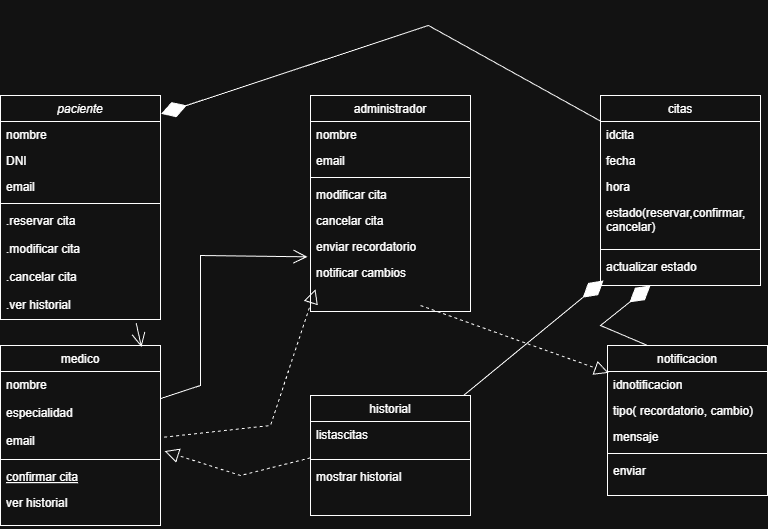

The diagram above was exported from draw.io. Its source (the exported page's mxGraphModel, read from the mxfile embedded in the PNG):
<mxGraphModel dx="786" dy="465" grid="1" gridSize="10" guides="1" tooltips="1" connect="1" arrows="1" fold="1" page="1" pageScale="1" pageWidth="827" pageHeight="1169" math="0" shadow="0">
  <root>
    <mxCell id="WIyWlLk6GJQsqaUBKTNV-0" />
    <mxCell id="WIyWlLk6GJQsqaUBKTNV-1" parent="WIyWlLk6GJQsqaUBKTNV-0" />
    <mxCell id="zkfFHV4jXpPFQw0GAbJ--0" parent="WIyWlLk6GJQsqaUBKTNV-1" style="swimlane;fontStyle=2;align=center;verticalAlign=top;childLayout=stackLayout;horizontal=1;startSize=26;horizontalStack=0;resizeParent=1;resizeLast=0;collapsible=1;marginBottom=0;rounded=0;shadow=0;strokeWidth=1;" value="paciente" vertex="1">
      <mxGeometry height="224" width="160" x="220" y="120" as="geometry">
        <mxRectangle height="26" width="160" x="230" y="140" as="alternateBounds" />
      </mxGeometry>
    </mxCell>
    <mxCell id="zkfFHV4jXpPFQw0GAbJ--1" parent="zkfFHV4jXpPFQw0GAbJ--0" style="text;align=left;verticalAlign=top;spacingLeft=4;spacingRight=4;overflow=hidden;rotatable=0;points=[[0,0.5],[1,0.5]];portConstraint=eastwest;" value="nombre" vertex="1">
      <mxGeometry height="26" width="160" y="26" as="geometry" />
    </mxCell>
    <mxCell id="zkfFHV4jXpPFQw0GAbJ--2" parent="zkfFHV4jXpPFQw0GAbJ--0" style="text;align=left;verticalAlign=top;spacingLeft=4;spacingRight=4;overflow=hidden;rotatable=0;points=[[0,0.5],[1,0.5]];portConstraint=eastwest;rounded=0;shadow=0;html=0;" value="DNI" vertex="1">
      <mxGeometry height="26" width="160" y="52" as="geometry" />
    </mxCell>
    <mxCell id="zkfFHV4jXpPFQw0GAbJ--3" parent="zkfFHV4jXpPFQw0GAbJ--0" style="text;align=left;verticalAlign=top;spacingLeft=4;spacingRight=4;overflow=hidden;rotatable=0;points=[[0,0.5],[1,0.5]];portConstraint=eastwest;rounded=0;shadow=0;html=0;" value="email" vertex="1">
      <mxGeometry height="26" width="160" y="78" as="geometry" />
    </mxCell>
    <mxCell id="zkfFHV4jXpPFQw0GAbJ--4" parent="zkfFHV4jXpPFQw0GAbJ--0" style="line;html=1;strokeWidth=1;align=left;verticalAlign=middle;spacingTop=-1;spacingLeft=3;spacingRight=3;rotatable=0;labelPosition=right;points=[];portConstraint=eastwest;" value="" vertex="1">
      <mxGeometry height="8" width="160" y="104" as="geometry" />
    </mxCell>
    <mxCell id="zkfFHV4jXpPFQw0GAbJ--5" parent="zkfFHV4jXpPFQw0GAbJ--0" style="text;align=left;verticalAlign=top;spacingLeft=4;spacingRight=4;overflow=hidden;rotatable=0;points=[[0,0.5],[1,0.5]];portConstraint=eastwest;" value=".reservar cita&#10;" vertex="1">
      <mxGeometry height="28" width="160" y="112" as="geometry" />
    </mxCell>
    <mxCell id="hseuHMxT-4WI7fhaEG0q-5" parent="zkfFHV4jXpPFQw0GAbJ--0" style="text;align=left;verticalAlign=top;spacingLeft=4;spacingRight=4;overflow=hidden;rotatable=0;points=[[0,0.5],[1,0.5]];portConstraint=eastwest;" value=".modificar cita" vertex="1">
      <mxGeometry height="28" width="160" y="140" as="geometry" />
    </mxCell>
    <mxCell id="hseuHMxT-4WI7fhaEG0q-6" parent="zkfFHV4jXpPFQw0GAbJ--0" style="text;align=left;verticalAlign=top;spacingLeft=4;spacingRight=4;overflow=hidden;rotatable=0;points=[[0,0.5],[1,0.5]];portConstraint=eastwest;" value=".cancelar cita" vertex="1">
      <mxGeometry height="28" width="160" y="168" as="geometry" />
    </mxCell>
    <mxCell id="hseuHMxT-4WI7fhaEG0q-7" parent="zkfFHV4jXpPFQw0GAbJ--0" style="text;align=left;verticalAlign=top;spacingLeft=4;spacingRight=4;overflow=hidden;rotatable=0;points=[[0,0.5],[1,0.5]];portConstraint=eastwest;" value=".ver historial" vertex="1">
      <mxGeometry height="28" width="160" y="196" as="geometry" />
    </mxCell>
    <mxCell id="zkfFHV4jXpPFQw0GAbJ--6" parent="WIyWlLk6GJQsqaUBKTNV-1" style="swimlane;fontStyle=0;align=center;verticalAlign=top;childLayout=stackLayout;horizontal=1;startSize=26;horizontalStack=0;resizeParent=1;resizeLast=0;collapsible=1;marginBottom=0;rounded=0;shadow=0;strokeWidth=1;" value="medico" vertex="1">
      <mxGeometry height="180" width="160" x="220" y="370" as="geometry">
        <mxRectangle height="26" width="160" x="130" y="380" as="alternateBounds" />
      </mxGeometry>
    </mxCell>
    <mxCell id="zkfFHV4jXpPFQw0GAbJ--7" parent="zkfFHV4jXpPFQw0GAbJ--6" style="text;align=left;verticalAlign=top;spacingLeft=4;spacingRight=4;overflow=hidden;rotatable=0;points=[[0,0.5],[1,0.5]];portConstraint=eastwest;" value="nombre&#10;&#10;especialidad&#10;&#10;email" vertex="1">
      <mxGeometry height="84" width="160" y="26" as="geometry" />
    </mxCell>
    <mxCell id="zkfFHV4jXpPFQw0GAbJ--9" parent="zkfFHV4jXpPFQw0GAbJ--6" style="line;html=1;strokeWidth=1;align=left;verticalAlign=middle;spacingTop=-1;spacingLeft=3;spacingRight=3;rotatable=0;labelPosition=right;points=[];portConstraint=eastwest;" value="" vertex="1">
      <mxGeometry height="8" width="160" y="110" as="geometry" />
    </mxCell>
    <mxCell id="zkfFHV4jXpPFQw0GAbJ--10" parent="zkfFHV4jXpPFQw0GAbJ--6" style="text;align=left;verticalAlign=top;spacingLeft=4;spacingRight=4;overflow=hidden;rotatable=0;points=[[0,0.5],[1,0.5]];portConstraint=eastwest;fontStyle=4" value="confirmar cita" vertex="1">
      <mxGeometry height="26" width="160" y="118" as="geometry" />
    </mxCell>
    <mxCell id="zkfFHV4jXpPFQw0GAbJ--11" parent="zkfFHV4jXpPFQw0GAbJ--6" style="text;align=left;verticalAlign=top;spacingLeft=4;spacingRight=4;overflow=hidden;rotatable=0;points=[[0,0.5],[1,0.5]];portConstraint=eastwest;" value="ver historial" vertex="1">
      <mxGeometry height="36" width="160" y="144" as="geometry" />
    </mxCell>
    <mxCell id="zkfFHV4jXpPFQw0GAbJ--13" parent="WIyWlLk6GJQsqaUBKTNV-1" style="swimlane;fontStyle=0;align=center;verticalAlign=top;childLayout=stackLayout;horizontal=1;startSize=26;horizontalStack=0;resizeParent=1;resizeLast=0;collapsible=1;marginBottom=0;rounded=0;shadow=0;strokeWidth=1;" value="historial" vertex="1">
      <mxGeometry height="120" width="160" x="530" y="420" as="geometry">
        <mxRectangle height="26" width="170" x="340" y="380" as="alternateBounds" />
      </mxGeometry>
    </mxCell>
    <mxCell id="zkfFHV4jXpPFQw0GAbJ--14" parent="zkfFHV4jXpPFQw0GAbJ--13" style="text;align=left;verticalAlign=top;spacingLeft=4;spacingRight=4;overflow=hidden;rotatable=0;points=[[0,0.5],[1,0.5]];portConstraint=eastwest;" value="listascitas" vertex="1">
      <mxGeometry height="34" width="160" y="26" as="geometry" />
    </mxCell>
    <mxCell id="zkfFHV4jXpPFQw0GAbJ--15" parent="zkfFHV4jXpPFQw0GAbJ--13" style="line;html=1;strokeWidth=1;align=left;verticalAlign=middle;spacingTop=-1;spacingLeft=3;spacingRight=3;rotatable=0;labelPosition=right;points=[];portConstraint=eastwest;" value="" vertex="1">
      <mxGeometry height="8" width="160" y="60" as="geometry" />
    </mxCell>
    <mxCell id="hseuHMxT-4WI7fhaEG0q-34" parent="zkfFHV4jXpPFQw0GAbJ--13" style="text;align=left;verticalAlign=top;spacingLeft=4;spacingRight=4;overflow=hidden;rotatable=0;points=[[0,0.5],[1,0.5]];portConstraint=eastwest;" value="mostrar historial" vertex="1">
      <mxGeometry height="34" width="160" y="68" as="geometry" />
    </mxCell>
    <mxCell id="zkfFHV4jXpPFQw0GAbJ--17" parent="WIyWlLk6GJQsqaUBKTNV-1" style="swimlane;fontStyle=0;align=center;verticalAlign=top;childLayout=stackLayout;horizontal=1;startSize=26;horizontalStack=0;resizeParent=1;resizeLast=0;collapsible=1;marginBottom=0;rounded=0;shadow=0;strokeWidth=1;" value="administrador" vertex="1">
      <mxGeometry height="216" width="160" x="530" y="120" as="geometry">
        <mxRectangle height="26" width="160" x="550" y="140" as="alternateBounds" />
      </mxGeometry>
    </mxCell>
    <mxCell id="zkfFHV4jXpPFQw0GAbJ--18" parent="zkfFHV4jXpPFQw0GAbJ--17" style="text;align=left;verticalAlign=top;spacingLeft=4;spacingRight=4;overflow=hidden;rotatable=0;points=[[0,0.5],[1,0.5]];portConstraint=eastwest;" value="nombre" vertex="1">
      <mxGeometry height="26" width="160" y="26" as="geometry" />
    </mxCell>
    <mxCell id="zkfFHV4jXpPFQw0GAbJ--19" parent="zkfFHV4jXpPFQw0GAbJ--17" style="text;align=left;verticalAlign=top;spacingLeft=4;spacingRight=4;overflow=hidden;rotatable=0;points=[[0,0.5],[1,0.5]];portConstraint=eastwest;rounded=0;shadow=0;html=0;" value="email" vertex="1">
      <mxGeometry height="26" width="160" y="52" as="geometry" />
    </mxCell>
    <mxCell id="zkfFHV4jXpPFQw0GAbJ--23" parent="zkfFHV4jXpPFQw0GAbJ--17" style="line;html=1;strokeWidth=1;align=left;verticalAlign=middle;spacingTop=-1;spacingLeft=3;spacingRight=3;rotatable=0;labelPosition=right;points=[];portConstraint=eastwest;" value="" vertex="1">
      <mxGeometry height="8" width="160" y="78" as="geometry" />
    </mxCell>
    <mxCell id="zkfFHV4jXpPFQw0GAbJ--24" parent="zkfFHV4jXpPFQw0GAbJ--17" style="text;align=left;verticalAlign=top;spacingLeft=4;spacingRight=4;overflow=hidden;rotatable=0;points=[[0,0.5],[1,0.5]];portConstraint=eastwest;" value="modificar cita" vertex="1">
      <mxGeometry height="26" width="160" y="86" as="geometry" />
    </mxCell>
    <mxCell id="zkfFHV4jXpPFQw0GAbJ--25" parent="zkfFHV4jXpPFQw0GAbJ--17" style="text;align=left;verticalAlign=top;spacingLeft=4;spacingRight=4;overflow=hidden;rotatable=0;points=[[0,0.5],[1,0.5]];portConstraint=eastwest;" value="cancelar cita" vertex="1">
      <mxGeometry height="26" width="160" y="112" as="geometry" />
    </mxCell>
    <mxCell id="hseuHMxT-4WI7fhaEG0q-2" parent="zkfFHV4jXpPFQw0GAbJ--17" style="text;align=left;verticalAlign=top;spacingLeft=4;spacingRight=4;overflow=hidden;rotatable=0;points=[[0,0.5],[1,0.5]];portConstraint=eastwest;" value="enviar recordatorio" vertex="1">
      <mxGeometry height="26" width="160" y="138" as="geometry" />
    </mxCell>
    <mxCell id="hseuHMxT-4WI7fhaEG0q-3" parent="zkfFHV4jXpPFQw0GAbJ--17" style="text;align=left;verticalAlign=top;spacingLeft=4;spacingRight=4;overflow=hidden;rotatable=0;points=[[0,0.5],[1,0.5]];portConstraint=eastwest;" value="notificar cambios" vertex="1">
      <mxGeometry height="26" width="160" y="164" as="geometry" />
    </mxCell>
    <mxCell id="hseuHMxT-4WI7fhaEG0q-16" parent="WIyWlLk6GJQsqaUBKTNV-1" style="swimlane;fontStyle=0;align=center;verticalAlign=top;childLayout=stackLayout;horizontal=1;startSize=26;horizontalStack=0;resizeParent=1;resizeLast=0;collapsible=1;marginBottom=0;rounded=0;shadow=0;strokeWidth=1;" value="citas" vertex="1">
      <mxGeometry height="190" width="160" x="820" y="120" as="geometry">
        <mxRectangle height="26" width="160" x="550" y="140" as="alternateBounds" />
      </mxGeometry>
    </mxCell>
    <mxCell id="hseuHMxT-4WI7fhaEG0q-24" parent="hseuHMxT-4WI7fhaEG0q-16" style="text;align=left;verticalAlign=top;spacingLeft=4;spacingRight=4;overflow=hidden;rotatable=0;points=[[0,0.5],[1,0.5]];portConstraint=eastwest;rounded=0;shadow=0;html=0;" value="idcita" vertex="1">
      <mxGeometry height="26" width="160" y="26" as="geometry" />
    </mxCell>
    <mxCell id="hseuHMxT-4WI7fhaEG0q-17" parent="hseuHMxT-4WI7fhaEG0q-16" style="text;align=left;verticalAlign=top;spacingLeft=4;spacingRight=4;overflow=hidden;rotatable=0;points=[[0,0.5],[1,0.5]];portConstraint=eastwest;" value="fecha" vertex="1">
      <mxGeometry height="26" width="160" y="52" as="geometry" />
    </mxCell>
    <mxCell id="hseuHMxT-4WI7fhaEG0q-18" parent="hseuHMxT-4WI7fhaEG0q-16" style="text;align=left;verticalAlign=top;spacingLeft=4;spacingRight=4;overflow=hidden;rotatable=0;points=[[0,0.5],[1,0.5]];portConstraint=eastwest;rounded=0;shadow=0;html=0;" value="hora" vertex="1">
      <mxGeometry height="26" width="160" y="78" as="geometry" />
    </mxCell>
    <mxCell id="hseuHMxT-4WI7fhaEG0q-25" parent="hseuHMxT-4WI7fhaEG0q-16" style="text;align=left;verticalAlign=top;spacingLeft=4;spacingRight=4;overflow=hidden;rotatable=0;points=[[0,0.5],[1,0.5]];portConstraint=eastwest;rounded=0;shadow=0;html=0;" value="estado(reservar,confirmar,&#10;cancelar)&#10;" vertex="1">
      <mxGeometry height="46" width="160" y="104" as="geometry" />
    </mxCell>
    <mxCell id="hseuHMxT-4WI7fhaEG0q-19" parent="hseuHMxT-4WI7fhaEG0q-16" style="line;html=1;strokeWidth=1;align=left;verticalAlign=middle;spacingTop=-1;spacingLeft=3;spacingRight=3;rotatable=0;labelPosition=right;points=[];portConstraint=eastwest;" value="" vertex="1">
      <mxGeometry height="8" width="160" y="150" as="geometry" />
    </mxCell>
    <mxCell id="hseuHMxT-4WI7fhaEG0q-20" parent="hseuHMxT-4WI7fhaEG0q-16" style="text;align=left;verticalAlign=top;spacingLeft=4;spacingRight=4;overflow=hidden;rotatable=0;points=[[0,0.5],[1,0.5]];portConstraint=eastwest;" value="actualizar estado" vertex="1">
      <mxGeometry height="26" width="160" y="158" as="geometry" />
    </mxCell>
    <mxCell id="hseuHMxT-4WI7fhaEG0q-26" parent="WIyWlLk6GJQsqaUBKTNV-1" style="swimlane;fontStyle=0;align=center;verticalAlign=top;childLayout=stackLayout;horizontal=1;startSize=26;horizontalStack=0;resizeParent=1;resizeLast=0;collapsible=1;marginBottom=0;rounded=0;shadow=0;strokeWidth=1;" value="notificacion" vertex="1">
      <mxGeometry height="150" width="160" x="827" y="370" as="geometry">
        <mxRectangle height="26" width="160" x="550" y="140" as="alternateBounds" />
      </mxGeometry>
    </mxCell>
    <mxCell id="hseuHMxT-4WI7fhaEG0q-27" parent="hseuHMxT-4WI7fhaEG0q-26" style="text;align=left;verticalAlign=top;spacingLeft=4;spacingRight=4;overflow=hidden;rotatable=0;points=[[0,0.5],[1,0.5]];portConstraint=eastwest;" value="idnotificacion" vertex="1">
      <mxGeometry height="26" width="160" y="26" as="geometry" />
    </mxCell>
    <mxCell id="hseuHMxT-4WI7fhaEG0q-28" parent="hseuHMxT-4WI7fhaEG0q-26" style="text;align=left;verticalAlign=top;spacingLeft=4;spacingRight=4;overflow=hidden;rotatable=0;points=[[0,0.5],[1,0.5]];portConstraint=eastwest;rounded=0;shadow=0;html=0;" value="tipo( recordatorio, cambio)" vertex="1">
      <mxGeometry height="26" width="160" y="52" as="geometry" />
    </mxCell>
    <mxCell id="hseuHMxT-4WI7fhaEG0q-30" parent="hseuHMxT-4WI7fhaEG0q-26" style="text;align=left;verticalAlign=top;spacingLeft=4;spacingRight=4;overflow=hidden;rotatable=0;points=[[0,0.5],[1,0.5]];portConstraint=eastwest;" value="mensaje" vertex="1">
      <mxGeometry height="26" width="160" y="78" as="geometry" />
    </mxCell>
    <mxCell id="hseuHMxT-4WI7fhaEG0q-29" parent="hseuHMxT-4WI7fhaEG0q-26" style="line;html=1;strokeWidth=1;align=left;verticalAlign=middle;spacingTop=-1;spacingLeft=3;spacingRight=3;rotatable=0;labelPosition=right;points=[];portConstraint=eastwest;" value="" vertex="1">
      <mxGeometry height="8" width="160" y="104" as="geometry" />
    </mxCell>
    <mxCell id="hseuHMxT-4WI7fhaEG0q-31" parent="hseuHMxT-4WI7fhaEG0q-26" style="text;align=left;verticalAlign=top;spacingLeft=4;spacingRight=4;overflow=hidden;rotatable=0;points=[[0,0.5],[1,0.5]];portConstraint=eastwest;" value="enviar" vertex="1">
      <mxGeometry height="26" width="160" y="112" as="geometry" />
    </mxCell>
    <mxCell id="hseuHMxT-4WI7fhaEG0q-35" edge="1" parent="WIyWlLk6GJQsqaUBKTNV-1" style="endArrow=diamondThin;endFill=1;endSize=24;html=1;rounded=0;exitX=0.013;exitY=0.082;exitDx=0;exitDy=0;exitPerimeter=0;entryX=1.004;entryY=0.082;entryDx=0;entryDy=0;entryPerimeter=0;" target="zkfFHV4jXpPFQw0GAbJ--0" value="">
      <mxGeometry relative="1" width="160" as="geometry">
        <Array as="points">
          <mxPoint x="647.92" y="50" />
        </Array>
        <mxPoint x="819.9999999999999" y="145.58000000000004" as="sourcePoint" />
        <mxPoint x="457.92" y="70" as="targetPoint" />
      </mxGeometry>
    </mxCell>
    <mxCell id="hseuHMxT-4WI7fhaEG0q-36" edge="1" parent="WIyWlLk6GJQsqaUBKTNV-1" source="zkfFHV4jXpPFQw0GAbJ--13" style="endArrow=diamondThin;endFill=1;endSize=24;html=1;rounded=0;entryX=0.019;entryY=1.038;entryDx=0;entryDy=0;entryPerimeter=0;" target="hseuHMxT-4WI7fhaEG0q-20" value="">
      <mxGeometry relative="1" width="160" as="geometry">
        <mxPoint x="510" y="350" as="sourcePoint" />
        <mxPoint x="670" y="350" as="targetPoint" />
      </mxGeometry>
    </mxCell>
    <mxCell id="hseuHMxT-4WI7fhaEG0q-37" edge="1" parent="WIyWlLk6GJQsqaUBKTNV-1" source="hseuHMxT-4WI7fhaEG0q-26" style="endArrow=diamondThin;endFill=1;endSize=24;html=1;rounded=0;exitX=0.25;exitY=0;exitDx=0;exitDy=0;" value="">
      <mxGeometry relative="1" width="160" as="geometry">
        <Array as="points">
          <mxPoint x="820" y="350" />
        </Array>
        <mxPoint x="510" y="350" as="sourcePoint" />
        <mxPoint x="870" y="310" as="targetPoint" />
      </mxGeometry>
    </mxCell>
    <mxCell id="hseuHMxT-4WI7fhaEG0q-38" edge="1" parent="WIyWlLk6GJQsqaUBKTNV-1" source="hseuHMxT-4WI7fhaEG0q-7" style="endArrow=open;endFill=1;endSize=12;html=1;rounded=0;exitX=0.848;exitY=1.131;exitDx=0;exitDy=0;exitPerimeter=0;entryX=0.881;entryY=0.009;entryDx=0;entryDy=0;entryPerimeter=0;" target="zkfFHV4jXpPFQw0GAbJ--6" value="">
      <mxGeometry relative="1" width="160" as="geometry">
        <mxPoint x="510" y="350" as="sourcePoint" />
        <mxPoint x="670" y="350" as="targetPoint" />
      </mxGeometry>
    </mxCell>
    <mxCell id="hseuHMxT-4WI7fhaEG0q-39" edge="1" parent="WIyWlLk6GJQsqaUBKTNV-1" source="zkfFHV4jXpPFQw0GAbJ--7" style="endArrow=open;endFill=1;endSize=12;html=1;rounded=0;exitX=1.002;exitY=0.321;exitDx=0;exitDy=0;exitPerimeter=0;entryX=-0.019;entryY=0.897;entryDx=0;entryDy=0;entryPerimeter=0;" target="hseuHMxT-4WI7fhaEG0q-2" value="">
      <mxGeometry relative="1" width="160" as="geometry">
        <Array as="points">
          <mxPoint x="420" y="410" />
          <mxPoint x="420" y="280" />
        </Array>
        <mxPoint x="510" y="350" as="sourcePoint" />
        <mxPoint x="420" y="200" as="targetPoint" />
      </mxGeometry>
    </mxCell>
    <mxCell id="hseuHMxT-4WI7fhaEG0q-40" edge="1" parent="WIyWlLk6GJQsqaUBKTNV-1" source="zkfFHV4jXpPFQw0GAbJ--7" style="endArrow=block;dashed=1;endFill=0;endSize=12;html=1;rounded=0;exitX=1.023;exitY=0.782;exitDx=0;exitDy=0;exitPerimeter=0;entryX=0.031;entryY=1.141;entryDx=0;entryDy=0;entryPerimeter=0;" target="hseuHMxT-4WI7fhaEG0q-3" value="">
      <mxGeometry relative="1" width="160" as="geometry">
        <Array as="points">
          <mxPoint x="490" y="450" />
        </Array>
        <mxPoint x="510" y="350" as="sourcePoint" />
        <mxPoint x="670" y="350" as="targetPoint" />
      </mxGeometry>
    </mxCell>
    <mxCell id="hseuHMxT-4WI7fhaEG0q-41" edge="1" parent="WIyWlLk6GJQsqaUBKTNV-1" style="endArrow=block;dashed=1;endFill=0;endSize=12;html=1;rounded=0;entryX=0.008;entryY=0.051;entryDx=0;entryDy=0;entryPerimeter=0;" target="hseuHMxT-4WI7fhaEG0q-27" value="">
      <mxGeometry relative="1" width="160" as="geometry">
        <mxPoint x="640" y="330" as="sourcePoint" />
        <mxPoint x="670" y="350" as="targetPoint" />
      </mxGeometry>
    </mxCell>
    <mxCell id="hseuHMxT-4WI7fhaEG0q-42" edge="1" parent="WIyWlLk6GJQsqaUBKTNV-1" source="zkfFHV4jXpPFQw0GAbJ--14" style="endArrow=block;dashed=1;endFill=0;endSize=12;html=1;rounded=0;exitX=0;exitY=1.069;exitDx=0;exitDy=0;exitPerimeter=0;entryX=1.025;entryY=0.948;entryDx=0;entryDy=0;entryPerimeter=0;" target="zkfFHV4jXpPFQw0GAbJ--7" value="">
      <mxGeometry relative="1" width="160" as="geometry">
        <Array as="points">
          <mxPoint x="460" y="500" />
        </Array>
        <mxPoint x="520" y="370" as="sourcePoint" />
        <mxPoint x="670" y="350" as="targetPoint" />
      </mxGeometry>
    </mxCell>
  </root>
</mxGraphModel>